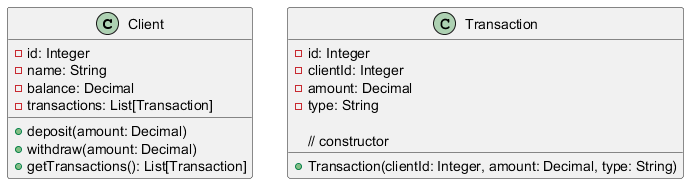

The diagram above was rendered by PlantUML. Its source (embedded in the PNG):
@startuml
   class Client {
       - id: Integer
       - name: String
       - balance: Decimal
       - transactions: List[Transaction]

       + deposit(amount: Decimal)
       + withdraw(amount: Decimal)
       + getTransactions(): List[Transaction]
   }

   class Transaction {
       - id: Integer
       - clientId: Integer
       - amount: Decimal
       - type: String

       // constructor
       + Transaction(clientId: Integer, amount: Decimal, type: String)
   }
   @enduml